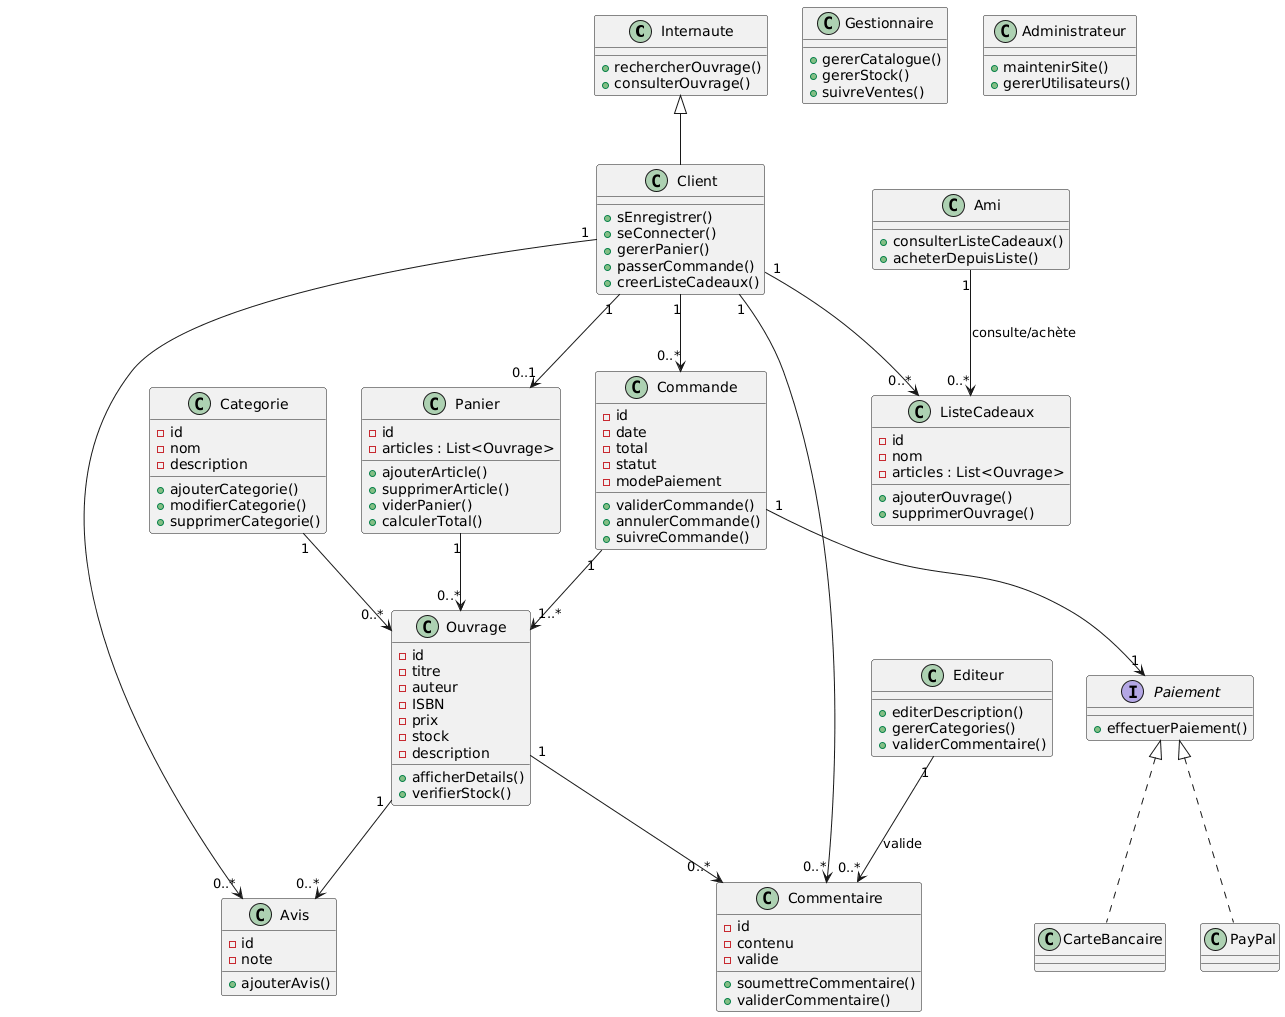

The diagram above was rendered by PlantUML. Its source (embedded in the PNG):
@startuml
' =================== FRONT OFFICE ===================
class Internaute {
  +rechercherOuvrage()
  +consulterOuvrage()
}

class Client {
  +sEnregistrer()
  +seConnecter()
  +gererPanier()
  +passerCommande()
  +creerListeCadeaux()
}

class Ami {
  +consulterListeCadeaux()
  +acheterDepuisListe()
}

Internaute <|-- Client

' =================== BACK OFFICE ===================
class Editeur {
  +editerDescription()
  +gererCategories()
  +validerCommentaire()
}

class Gestionnaire {
  +gererCatalogue()
  +gererStock()
  +suivreVentes()
}

class Administrateur {
  +maintenirSite()
  +gererUtilisateurs()
}

' =================== PAIEMENT ===================
interface Paiement {
  +effectuerPaiement()
}

class CarteBancaire
class PayPal

Paiement <|.. CarteBancaire
Paiement <|.. PayPal

' =================== PRODUITS ET CATEGORIES ===================
class Ouvrage {
  -id
  -titre
  -auteur
  -ISBN
  -prix
  -stock
  -description
  +afficherDetails()
  +verifierStock()
}

class Categorie {
  -id
  -nom
  -description
  +ajouterCategorie()
  +modifierCategorie()
  +supprimerCategorie()
}

Categorie "1" --> "0..*" Ouvrage

' =================== PANIER ET COMMANDES ===================
class Panier {
  -id
  -articles : List<Ouvrage>
  +ajouterArticle()
  +supprimerArticle()
  +viderPanier()
  +calculerTotal()
}

class Commande {
  -id
  -date
  -total
  -statut
  -modePaiement
  +validerCommande()
  +annulerCommande()
  +suivreCommande()
}

Client "1" --> "0..1" Panier
Client "1" --> "0..*" Commande
Panier "1" --> "0..*" Ouvrage
Commande "1" --> "1..*" Ouvrage
Commande "1" --> "1" Paiement

' =================== AVIS ET COMMENTAIRES ===================
class Avis {
  -id
  -note
  +ajouterAvis()
}

class Commentaire {
  -id
  -contenu
  -valide
  +soumettreCommentaire()
  +validerCommentaire()
}

Client "1" --> "0..*" Avis
Client "1" --> "0..*" Commentaire
Ouvrage "1" --> "0..*" Avis
Ouvrage "1" --> "0..*" Commentaire
Editeur "1" --> "0..*" Commentaire : "valide"

' =================== LISTE DE CADEAUX ===================
class ListeCadeaux {
  -id
  -nom
  -articles : List<Ouvrage>
  +ajouterOuvrage()
  +supprimerOuvrage()
}

Client "1" --> "0..*" ListeCadeaux
Ami "1" --> "0..*" ListeCadeaux : "consulte/achète"
@enduml